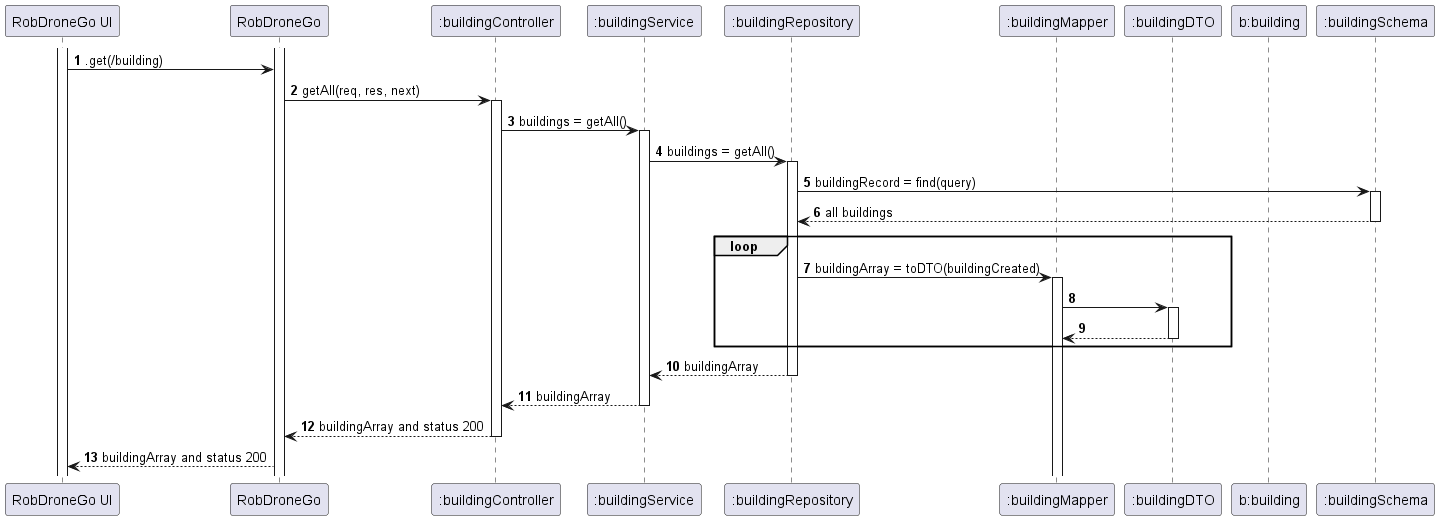

The diagram above was rendered by PlantUML. Its source (embedded in the PNG):
@startuml

autonumber
participant "RobDroneGo UI" as UI
participant "RobDroneGo" as API
participant ":buildingController" as BC
participant ":buildingService" as BS
participant ":buildingRepository" as BR
participant ":buildingMapper" as BM
participant ":buildingDTO" as DTO
participant "b:building" as B
participant ":buildingSchema" as BSchema


activate UI
activate API
UI -> API : .get(/building)
API -> BC : getAll(req, res, next)
activate BC
BC -> BS : buildings = getAll()
activate BS
BS -> BR : buildings = getAll()
activate BR
BR -> BSchema : buildingRecord = find(query)
activate BSchema
BSchema --> BR : all buildings
deactivate BSchema
loop
BR -> BM : buildingArray = toDTO(buildingCreated)
activate BM
BM -> DTO 
activate DTO
BM <-- DTO
deactivate DTO
end 
BR --> BS : buildingArray
deactivate BR
BS --> BC : buildingArray
deactivate BS
BC --> API : buildingArray and status 200
deactivate BC
API --> UI : buildingArray and status 200


@enduml